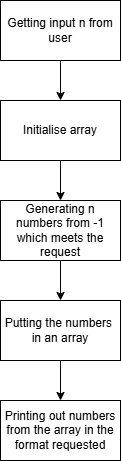

The diagram above was exported from draw.io. Its source (the exported page's mxGraphModel, read from the mxfile embedded in the PNG):
<mxGraphModel dx="1205" dy="733" grid="1" gridSize="10" guides="1" tooltips="1" connect="1" arrows="1" fold="1" page="1" pageScale="1" pageWidth="827" pageHeight="1169" math="0" shadow="0">
  <root>
    <mxCell id="0" />
    <mxCell id="1" parent="0" />
    <mxCell id="cnw_-dYXEYjYq6m_KqRC-3" edge="1" parent="1" source="cnw_-dYXEYjYq6m_KqRC-1" style="edgeStyle=orthogonalEdgeStyle;rounded=0;orthogonalLoop=1;jettySize=auto;html=1;" target="cnw_-dYXEYjYq6m_KqRC-2" value="">
      <mxGeometry relative="1" as="geometry" />
    </mxCell>
    <mxCell id="cnw_-dYXEYjYq6m_KqRC-1" parent="1" style="rounded=0;whiteSpace=wrap;html=1;" value="Getting input n from user" vertex="1">
      <mxGeometry height="60" width="120" x="330" y="140" as="geometry" />
    </mxCell>
    <mxCell id="cnw_-dYXEYjYq6m_KqRC-5" edge="1" parent="1" source="cnw_-dYXEYjYq6m_KqRC-2" style="edgeStyle=orthogonalEdgeStyle;rounded=0;orthogonalLoop=1;jettySize=auto;html=1;" target="cnw_-dYXEYjYq6m_KqRC-4" value="">
      <mxGeometry relative="1" as="geometry" />
    </mxCell>
    <mxCell id="cnw_-dYXEYjYq6m_KqRC-2" parent="1" style="rounded=0;whiteSpace=wrap;html=1;" value="Initialise array" vertex="1">
      <mxGeometry height="60" width="120" x="330" y="240" as="geometry" />
    </mxCell>
    <mxCell id="cnw_-dYXEYjYq6m_KqRC-7" edge="1" parent="1" source="cnw_-dYXEYjYq6m_KqRC-4" style="edgeStyle=orthogonalEdgeStyle;rounded=0;orthogonalLoop=1;jettySize=auto;html=1;" target="cnw_-dYXEYjYq6m_KqRC-6" value="">
      <mxGeometry relative="1" as="geometry" />
    </mxCell>
    <mxCell id="cnw_-dYXEYjYq6m_KqRC-4" parent="1" style="rounded=0;whiteSpace=wrap;html=1;" value="Generating n numbers from -1 which meets the request" vertex="1">
      <mxGeometry height="60" width="120" x="330" y="340" as="geometry" />
    </mxCell>
    <mxCell id="cnw_-dYXEYjYq6m_KqRC-9" edge="1" parent="1" source="cnw_-dYXEYjYq6m_KqRC-6" style="edgeStyle=orthogonalEdgeStyle;rounded=0;orthogonalLoop=1;jettySize=auto;html=1;" target="cnw_-dYXEYjYq6m_KqRC-8" value="">
      <mxGeometry relative="1" as="geometry" />
    </mxCell>
    <mxCell id="cnw_-dYXEYjYq6m_KqRC-6" parent="1" style="rounded=0;whiteSpace=wrap;html=1;" value="Putting the numbers&amp;nbsp; in an array" vertex="1">
      <mxGeometry height="60" width="120" x="330" y="440" as="geometry" />
    </mxCell>
    <mxCell id="cnw_-dYXEYjYq6m_KqRC-8" parent="1" style="rounded=0;whiteSpace=wrap;html=1;" value="Printing out numbers from the array in the format requested" vertex="1">
      <mxGeometry height="60" width="120" x="330" y="540" as="geometry" />
    </mxCell>
  </root>
</mxGraphModel>